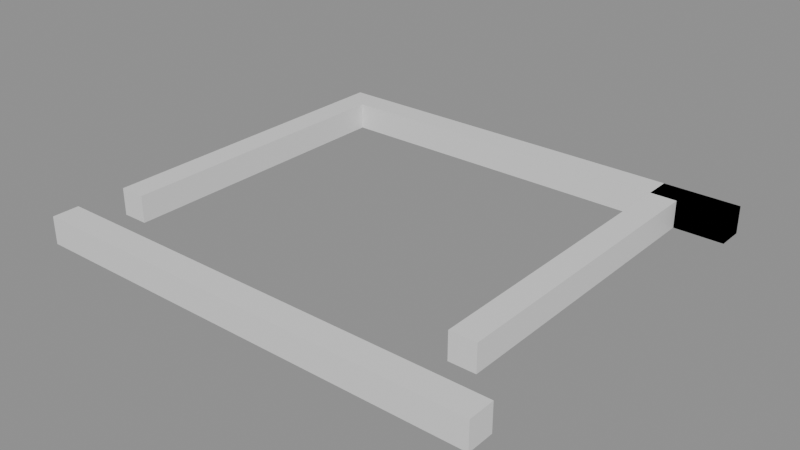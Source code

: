 # Source: building_lego.blend  (saved by Blender 5.0.119; exported with 4.5.12 LTS)
import bpy
from mathutils import Matrix  # noqa: F401  (used for matrix-valued properties, if any)

bpy.ops.wm.read_factory_settings(use_empty=True)
scene = bpy.context.scene
scene.name = 'Scene'

# ---- collections
col_01_paredes_externas = bpy.data.collections.new('01_Paredes_Externas'); scene.collection.children.link(col_01_paredes_externas)

# ---- materials (node trees are filled in below, after node groups)
mat_mat_parede_externa = bpy.data.materials.new('Mat_Parede_Externa')

# ---- material node trees
mat_mat_parede_externa.use_nodes = True; mat_mat_parede_externa.node_tree.nodes.clear()
_N = mat_mat_parede_externa.node_tree.nodes; _L = mat_mat_parede_externa.node_tree.links
n0 = _N.new('ShaderNodeBsdfPrincipled'); n0.name = 'BSDF - Pré-fundamentado'; n0.location = (-200, 100)
n1 = _N.new('ShaderNodeOutputMaterial'); n1.name = 'Saída de material'; n1.location = (200, 100)
_L.new(n0.outputs[0], n1.inputs[0])
n1.is_active_output = True

# ---- meshes
me_bloco_stone_wall_916_3999_z_40 = bpy.data.meshes.new('Bloco_stone_wall_916_3999_z-40')
me_bloco_stone_wall_916_3999_z_40.from_pydata([(-0.5, -0.175, -0.18), (0.5, -0.175, -0.18), (0.5, 0.175, -0.18), (-0.5, 0.175, -0.18), (-0.5, -0.175, 0.18), (0.5, -0.175, 0.18), (0.5, 0.175, 0.18), (-0.5, 0.175, 0.18)], [], [(0, 1, 2, 3), (4, 7, 6, 5), (0, 4, 5, 1), (2, 6, 7, 3), (0, 3, 7, 4), (1, 5, 6, 2)])
me_bloco_stone_wall_916_3999_z_40.materials.append(mat_mat_parede_externa)
me_bloco_stone_wall_916_3999_z_40.update()
me_bloco_stone_wall_917_3999_z_40 = bpy.data.meshes.new('Bloco_stone_wall_917_3999_z-40')
me_bloco_stone_wall_917_3999_z_40.from_pydata([(-0.5, -0.175, -0.18), (0.5, -0.175, -0.18), (0.5, 0.175, -0.18), (-0.5, 0.175, -0.18), (-0.5, -0.175, 0.18), (0.5, -0.175, 0.18), (0.5, 0.175, 0.18), (-0.5, 0.175, 0.18)], [], [(0, 1, 2, 3), (4, 7, 6, 5), (0, 4, 5, 1), (2, 6, 7, 3), (0, 3, 7, 4), (1, 5, 6, 2)])
me_bloco_stone_wall_917_3999_z_40.materials.append(mat_mat_parede_externa)
me_bloco_stone_wall_917_3999_z_40.update()
me_bloco_stone_wall_918_3999_z_40 = bpy.data.meshes.new('Bloco_stone_wall_918_3999_z-40')
me_bloco_stone_wall_918_3999_z_40.from_pydata([(-0.5, -0.175, -0.18), (0.5, -0.175, -0.18), (0.5, 0.175, -0.18), (-0.5, 0.175, -0.18), (-0.5, -0.175, 0.18), (0.5, -0.175, 0.18), (0.5, 0.175, 0.18), (-0.5, 0.175, 0.18)], [], [(0, 1, 2, 3), (4, 7, 6, 5), (0, 4, 5, 1), (2, 6, 7, 3), (0, 3, 7, 4), (1, 5, 6, 2)])
me_bloco_stone_wall_918_3999_z_40.materials.append(mat_mat_parede_externa)
me_bloco_stone_wall_918_3999_z_40.update()
me_bloco_stone_wall_919_3999_z_40 = bpy.data.meshes.new('Bloco_stone_wall_919_3999_z-40')
me_bloco_stone_wall_919_3999_z_40.from_pydata([(-0.5, -0.175, -0.18), (0.5, -0.175, -0.18), (0.5, 0.175, -0.18), (-0.5, 0.175, -0.18), (-0.5, -0.175, 0.18), (0.5, -0.175, 0.18), (0.5, 0.175, 0.18), (-0.5, 0.175, 0.18)], [], [(0, 1, 2, 3), (4, 7, 6, 5), (0, 4, 5, 1), (2, 6, 7, 3), (0, 3, 7, 4), (1, 5, 6, 2)])
me_bloco_stone_wall_919_3999_z_40.materials.append(mat_mat_parede_externa)
me_bloco_stone_wall_919_3999_z_40.update()
me_bloco_stone_wall_920_3999_z_40 = bpy.data.meshes.new('Bloco_stone_wall_920_3999_z-40')
me_bloco_stone_wall_920_3999_z_40.from_pydata([(-0.5, -0.175, -0.18), (0.5, -0.175, -0.18), (0.5, 0.175, -0.18), (-0.5, 0.175, -0.18), (-0.5, -0.175, 0.18), (0.5, -0.175, 0.18), (0.5, 0.175, 0.18), (-0.5, 0.175, 0.18)], [], [(0, 1, 2, 3), (4, 7, 6, 5), (0, 4, 5, 1), (2, 6, 7, 3), (0, 3, 7, 4), (1, 5, 6, 2)])
me_bloco_stone_wall_920_3999_z_40.materials.append(mat_mat_parede_externa)
me_bloco_stone_wall_920_3999_z_40.update()
me_bloco_stone_wall_921_3999_z_40 = bpy.data.meshes.new('Bloco_stone_wall_921_3999_z-40')
me_bloco_stone_wall_921_3999_z_40.from_pydata([(-0.5, -0.175, -0.18), (0.5, -0.175, -0.18), (0.5, 0.175, -0.18), (-0.5, 0.175, -0.18), (-0.5, -0.175, 0.18), (0.5, -0.175, 0.18), (0.5, 0.175, 0.18), (-0.5, 0.175, 0.18)], [], [(0, 1, 2, 3), (4, 7, 6, 5), (0, 4, 5, 1), (2, 6, 7, 3), (0, 3, 7, 4), (1, 5, 6, 2)])
me_bloco_stone_wall_921_3999_z_40.materials.append(mat_mat_parede_externa)
me_bloco_stone_wall_921_3999_z_40.update()
me_bloco_stone_wall_916_4004_z_40 = bpy.data.meshes.new('Bloco_stone_wall_916_4004_z-40')
me_bloco_stone_wall_916_4004_z_40.from_pydata([(-0.5, -0.175, -0.18), (0.5, -0.175, -0.18), (0.5, 0.175, -0.18), (-0.5, 0.175, -0.18), (-0.5, -0.175, 0.18), (0.5, -0.175, 0.18), (0.5, 0.175, 0.18), (-0.5, 0.175, 0.18)], [], [(0, 1, 2, 3), (4, 7, 6, 5), (0, 4, 5, 1), (2, 6, 7, 3), (0, 3, 7, 4), (1, 5, 6, 2)])
me_bloco_stone_wall_916_4004_z_40.materials.append(mat_mat_parede_externa)
me_bloco_stone_wall_916_4004_z_40.update()
me_bloco_stone_wall_917_4004_z_40 = bpy.data.meshes.new('Bloco_stone_wall_917_4004_z-40')
me_bloco_stone_wall_917_4004_z_40.from_pydata([(-0.5, -0.175, -0.18), (0.5, -0.175, -0.18), (0.5, 0.175, -0.18), (-0.5, 0.175, -0.18), (-0.5, -0.175, 0.18), (0.5, -0.175, 0.18), (0.5, 0.175, 0.18), (-0.5, 0.175, 0.18)], [], [(0, 1, 2, 3), (4, 7, 6, 5), (0, 4, 5, 1), (2, 6, 7, 3), (0, 3, 7, 4), (1, 5, 6, 2)])
me_bloco_stone_wall_917_4004_z_40.materials.append(mat_mat_parede_externa)
me_bloco_stone_wall_917_4004_z_40.update()
me_bloco_stone_wall_918_4004_z_40 = bpy.data.meshes.new('Bloco_stone_wall_918_4004_z-40')
me_bloco_stone_wall_918_4004_z_40.from_pydata([(-0.5, -0.175, -0.18), (0.5, -0.175, -0.18), (0.5, 0.175, -0.18), (-0.5, 0.175, -0.18), (-0.5, -0.175, 0.18), (0.5, -0.175, 0.18), (0.5, 0.175, 0.18), (-0.5, 0.175, 0.18)], [], [(0, 1, 2, 3), (4, 7, 6, 5), (0, 4, 5, 1), (2, 6, 7, 3), (0, 3, 7, 4), (1, 5, 6, 2)])
me_bloco_stone_wall_918_4004_z_40.materials.append(mat_mat_parede_externa)
me_bloco_stone_wall_918_4004_z_40.update()
me_bloco_stone_wall_919_4004_z_40 = bpy.data.meshes.new('Bloco_stone_wall_919_4004_z-40')
me_bloco_stone_wall_919_4004_z_40.from_pydata([(-0.5, -0.175, -0.18), (0.5, -0.175, -0.18), (0.5, 0.175, -0.18), (-0.5, 0.175, -0.18), (-0.5, -0.175, 0.18), (0.5, -0.175, 0.18), (0.5, 0.175, 0.18), (-0.5, 0.175, 0.18)], [], [(0, 1, 2, 3), (4, 7, 6, 5), (0, 4, 5, 1), (2, 6, 7, 3), (0, 3, 7, 4), (1, 5, 6, 2)])
me_bloco_stone_wall_919_4004_z_40.materials.append(mat_mat_parede_externa)
me_bloco_stone_wall_919_4004_z_40.update()
me_bloco_stone_wall_920_4004_z_40 = bpy.data.meshes.new('Bloco_stone_wall_920_4004_z-40')
me_bloco_stone_wall_920_4004_z_40.from_pydata([(-0.5, -0.175, -0.18), (0.5, -0.175, -0.18), (0.5, 0.175, -0.18), (-0.5, 0.175, -0.18), (-0.5, -0.175, 0.18), (0.5, -0.175, 0.18), (0.5, 0.175, 0.18), (-0.5, 0.175, 0.18)], [], [(0, 1, 2, 3), (4, 7, 6, 5), (0, 4, 5, 1), (2, 6, 7, 3), (0, 3, 7, 4), (1, 5, 6, 2)])
me_bloco_stone_wall_920_4004_z_40.materials.append(mat_mat_parede_externa)
me_bloco_stone_wall_920_4004_z_40.update()
me_bloco_stone_wall_921_4004_z_40 = bpy.data.meshes.new('Bloco_stone_wall_921_4004_z-40')
me_bloco_stone_wall_921_4004_z_40.from_pydata([(-0.5, -0.175, -0.18), (0.5, -0.175, -0.18), (0.5, 0.175, -0.18), (-0.5, 0.175, -0.18), (-0.5, -0.175, 0.18), (0.5, -0.175, 0.18), (0.5, 0.175, 0.18), (-0.5, 0.175, 0.18)], [], [(0, 1, 2, 3), (4, 7, 6, 5), (0, 4, 5, 1), (2, 6, 7, 3), (0, 3, 7, 4), (1, 5, 6, 2)])
me_bloco_stone_wall_921_4004_z_40.materials.append(mat_mat_parede_externa)
me_bloco_stone_wall_921_4004_z_40.update()
me_bloco_stone_wall_921_4004_z_40_001 = bpy.data.meshes.new('Bloco_stone_wall_921_4004_z-40.001')
me_bloco_stone_wall_921_4004_z_40_001.from_pydata([(-0.5, -0.175, -0.18), (0.5, -0.175, -0.18), (0.5, 0.175, -0.18), (-0.5, 0.175, -0.18), (-0.5, -0.175, 0.18), (0.5, -0.175, 0.18), (0.5, 0.175, 0.18), (-0.5, 0.175, 0.18)], [], [(0, 1, 2, 3), (4, 7, 6, 5), (0, 4, 5, 1), (2, 6, 7, 3), (0, 3, 7, 4), (1, 5, 6, 2)])
me_bloco_stone_wall_921_4004_z_40_001.materials.append(mat_mat_parede_externa)
me_bloco_stone_wall_921_4004_z_40_001.update()
me_bloco_stone_wall_916_4000_z_40 = bpy.data.meshes.new('Bloco_stone_wall_916_4000_z-40')
me_bloco_stone_wall_916_4000_z_40.from_pydata([(-0.175, -0.5, -0.18), (0.175, -0.5, -0.18), (0.175, 0.5, -0.18), (-0.175, 0.5, -0.18), (-0.175, -0.5, 0.18), (0.175, -0.5, 0.18), (0.175, 0.5, 0.18), (-0.175, 0.5, 0.18)], [], [(0, 1, 2, 3), (4, 7, 6, 5), (0, 4, 5, 1), (2, 6, 7, 3), (0, 3, 7, 4), (1, 5, 6, 2)])
me_bloco_stone_wall_916_4000_z_40.materials.append(mat_mat_parede_externa)
me_bloco_stone_wall_916_4000_z_40.update()
me_bloco_stone_wall_916_4001_z_40 = bpy.data.meshes.new('Bloco_stone_wall_916_4001_z-40')
me_bloco_stone_wall_916_4001_z_40.from_pydata([(-0.175, -0.5, -0.18), (0.175, -0.5, -0.18), (0.175, 0.5, -0.18), (-0.175, 0.5, -0.18), (-0.175, -0.5, 0.18), (0.175, -0.5, 0.18), (0.175, 0.5, 0.18), (-0.175, 0.5, 0.18)], [], [(0, 1, 2, 3), (4, 7, 6, 5), (0, 4, 5, 1), (2, 6, 7, 3), (0, 3, 7, 4), (1, 5, 6, 2)])
me_bloco_stone_wall_916_4001_z_40.materials.append(mat_mat_parede_externa)
me_bloco_stone_wall_916_4001_z_40.update()
me_bloco_stone_wall_916_4002_z_40 = bpy.data.meshes.new('Bloco_stone_wall_916_4002_z-40')
me_bloco_stone_wall_916_4002_z_40.from_pydata([(-0.175, -0.5, -0.18), (0.175, -0.5, -0.18), (0.175, 0.5, -0.18), (-0.175, 0.5, -0.18), (-0.175, -0.5, 0.18), (0.175, -0.5, 0.18), (0.175, 0.5, 0.18), (-0.175, 0.5, 0.18)], [], [(0, 1, 2, 3), (4, 7, 6, 5), (0, 4, 5, 1), (2, 6, 7, 3), (0, 3, 7, 4), (1, 5, 6, 2)])
me_bloco_stone_wall_916_4002_z_40.materials.append(mat_mat_parede_externa)
me_bloco_stone_wall_916_4002_z_40.update()
me_bloco_stone_wall_916_4003_z_40 = bpy.data.meshes.new('Bloco_stone_wall_916_4003_z-40')
me_bloco_stone_wall_916_4003_z_40.from_pydata([(-0.175, -0.5, -0.18), (0.175, -0.5, -0.18), (0.175, 0.5, -0.18), (-0.175, 0.5, -0.18), (-0.175, -0.5, 0.18), (0.175, -0.5, 0.18), (0.175, 0.5, 0.18), (-0.175, 0.5, 0.18)], [], [(0, 1, 2, 3), (4, 7, 6, 5), (0, 4, 5, 1), (2, 6, 7, 3), (0, 3, 7, 4), (1, 5, 6, 2)])
me_bloco_stone_wall_916_4003_z_40.materials.append(mat_mat_parede_externa)
me_bloco_stone_wall_916_4003_z_40.update()
me_bloco_stone_wall_921_4000_z_40 = bpy.data.meshes.new('Bloco_stone_wall_921_4000_z-40')
me_bloco_stone_wall_921_4000_z_40.from_pydata([(-0.175, -0.5, -0.18), (0.175, -0.5, -0.18), (0.175, 0.5, -0.18), (-0.175, 0.5, -0.18), (-0.175, -0.5, 0.18), (0.175, -0.5, 0.18), (0.175, 0.5, 0.18), (-0.175, 0.5, 0.18)], [], [(0, 1, 2, 3), (4, 7, 6, 5), (0, 4, 5, 1), (2, 6, 7, 3), (0, 3, 7, 4), (1, 5, 6, 2)])
me_bloco_stone_wall_921_4000_z_40.materials.append(mat_mat_parede_externa)
me_bloco_stone_wall_921_4000_z_40.update()
me_bloco_stone_wall_921_4001_z_40 = bpy.data.meshes.new('Bloco_stone_wall_921_4001_z-40')
me_bloco_stone_wall_921_4001_z_40.from_pydata([(-0.175, -0.5, -0.18), (0.175, -0.5, -0.18), (0.175, 0.5, -0.18), (-0.175, 0.5, -0.18), (-0.175, -0.5, 0.18), (0.175, -0.5, 0.18), (0.175, 0.5, 0.18), (-0.175, 0.5, 0.18)], [], [(0, 1, 2, 3), (4, 7, 6, 5), (0, 4, 5, 1), (2, 6, 7, 3), (0, 3, 7, 4), (1, 5, 6, 2)])
me_bloco_stone_wall_921_4001_z_40.materials.append(mat_mat_parede_externa)
me_bloco_stone_wall_921_4001_z_40.update()
me_bloco_stone_wall_921_4002_z_40 = bpy.data.meshes.new('Bloco_stone_wall_921_4002_z-40')
me_bloco_stone_wall_921_4002_z_40.from_pydata([(-0.175, -0.5, -0.18), (0.175, -0.5, -0.18), (0.175, 0.5, -0.18), (-0.175, 0.5, -0.18), (-0.175, -0.5, 0.18), (0.175, -0.5, 0.18), (0.175, 0.5, 0.18), (-0.175, 0.5, 0.18)], [], [(0, 1, 2, 3), (4, 7, 6, 5), (0, 4, 5, 1), (2, 6, 7, 3), (0, 3, 7, 4), (1, 5, 6, 2)])
me_bloco_stone_wall_921_4002_z_40.materials.append(mat_mat_parede_externa)
me_bloco_stone_wall_921_4002_z_40.update()
me_bloco_stone_wall_921_4003_z_40 = bpy.data.meshes.new('Bloco_stone_wall_921_4003_z-40')
me_bloco_stone_wall_921_4003_z_40.from_pydata([(-0.175, -0.5, -0.18), (0.175, -0.5, -0.18), (0.175, 0.5, -0.18), (-0.175, 0.5, -0.18), (-0.175, -0.5, 0.18), (0.175, -0.5, 0.18), (0.175, 0.5, 0.18), (-0.175, 0.5, 0.18)], [], [(0, 1, 2, 3), (4, 7, 6, 5), (0, 4, 5, 1), (2, 6, 7, 3), (0, 3, 7, 4), (1, 5, 6, 2)])
me_bloco_stone_wall_921_4003_z_40.materials.append(mat_mat_parede_externa)
me_bloco_stone_wall_921_4003_z_40.update()

# ---- objects
ob_parede_externa_norte_y3999_x916_921 = bpy.data.objects.new('Parede_Externa_Norte_Y3999_X916_921', None)
ob_bloco_stone_wall_916_3999_z_40 = bpy.data.objects.new('Bloco_stone_wall_916_3999_z-40', me_bloco_stone_wall_916_3999_z_40)
ob_bloco_stone_wall_917_3999_z_40 = bpy.data.objects.new('Bloco_stone_wall_917_3999_z-40', me_bloco_stone_wall_917_3999_z_40)
ob_bloco_stone_wall_918_3999_z_40 = bpy.data.objects.new('Bloco_stone_wall_918_3999_z-40', me_bloco_stone_wall_918_3999_z_40)
ob_bloco_stone_wall_919_3999_z_40 = bpy.data.objects.new('Bloco_stone_wall_919_3999_z-40', me_bloco_stone_wall_919_3999_z_40)
ob_bloco_stone_wall_920_3999_z_40 = bpy.data.objects.new('Bloco_stone_wall_920_3999_z-40', me_bloco_stone_wall_920_3999_z_40)
ob_bloco_stone_wall_921_3999_z_40 = bpy.data.objects.new('Bloco_stone_wall_921_3999_z-40', me_bloco_stone_wall_921_3999_z_40)
ob_parede_externa_sul_y4004_x916_921 = bpy.data.objects.new('Parede_Externa_Sul_Y4004_X916_921', None)
ob_bloco_stone_wall_916_4004_z_40 = bpy.data.objects.new('Bloco_stone_wall_916_4004_z-40', me_bloco_stone_wall_916_4004_z_40)
ob_bloco_stone_wall_917_4004_z_40 = bpy.data.objects.new('Bloco_stone_wall_917_4004_z-40', me_bloco_stone_wall_917_4004_z_40)
ob_bloco_stone_wall_918_4004_z_40 = bpy.data.objects.new('Bloco_stone_wall_918_4004_z-40', me_bloco_stone_wall_918_4004_z_40)
ob_bloco_stone_wall_919_4004_z_40 = bpy.data.objects.new('Bloco_stone_wall_919_4004_z-40', me_bloco_stone_wall_919_4004_z_40)
ob_bloco_stone_wall_920_4004_z_40 = bpy.data.objects.new('Bloco_stone_wall_920_4004_z-40', me_bloco_stone_wall_920_4004_z_40)
ob_bloco_stone_wall_921_4004_z_40 = bpy.data.objects.new('Bloco_stone_wall_921_4004_z-40', me_bloco_stone_wall_921_4004_z_40)
ob_bloco_stone_wall_921_4004_z_40_001 = bpy.data.objects.new('Bloco_stone_wall_921_4004_z-40.001', me_bloco_stone_wall_921_4004_z_40_001)
ob_parede_externa_oeste_x916_y4000_4003 = bpy.data.objects.new('Parede_Externa_Oeste_X916_Y4000_4003', None)
ob_bloco_stone_wall_916_4000_z_40 = bpy.data.objects.new('Bloco_stone_wall_916_4000_z-40', me_bloco_stone_wall_916_4000_z_40)
ob_bloco_stone_wall_916_4001_z_40 = bpy.data.objects.new('Bloco_stone_wall_916_4001_z-40', me_bloco_stone_wall_916_4001_z_40)
ob_bloco_stone_wall_916_4002_z_40 = bpy.data.objects.new('Bloco_stone_wall_916_4002_z-40', me_bloco_stone_wall_916_4002_z_40)
ob_bloco_stone_wall_916_4003_z_40 = bpy.data.objects.new('Bloco_stone_wall_916_4003_z-40', me_bloco_stone_wall_916_4003_z_40)
ob_parede_externa_leste_x921_y4000_4003 = bpy.data.objects.new('Parede_Externa_Leste_X921_Y4000_4003', None)
ob_bloco_stone_wall_921_4000_z_40 = bpy.data.objects.new('Bloco_stone_wall_921_4000_z-40', me_bloco_stone_wall_921_4000_z_40)
ob_bloco_stone_wall_921_4001_z_40 = bpy.data.objects.new('Bloco_stone_wall_921_4001_z-40', me_bloco_stone_wall_921_4001_z_40)
ob_bloco_stone_wall_921_4002_z_40 = bpy.data.objects.new('Bloco_stone_wall_921_4002_z-40', me_bloco_stone_wall_921_4002_z_40)
ob_bloco_stone_wall_921_4003_z_40 = bpy.data.objects.new('Bloco_stone_wall_921_4003_z-40', me_bloco_stone_wall_921_4003_z_40)

# ---- transforms, parenting, visibility, modifiers, constraints
ob_parede_externa_norte_y3999_x916_921.location = (0.0, -2.5, 0.0)
ob_parede_externa_norte_y3999_x916_921.empty_display_type = 'CUBE'
ob_bloco_stone_wall_916_3999_z_40.parent = ob_parede_externa_norte_y3999_x916_921
ob_bloco_stone_wall_916_3999_z_40.matrix_parent_inverse = Matrix(((1.0, -0.0, 0.0, -0.0), (-0.0, 1.0, -0.0, 2.5), (0.0, -0.0, 1.0, -0.0), (-0.0, 0.0, -0.0, 1.0)))
ob_bloco_stone_wall_916_3999_z_40.location = (-2.5, -2.825, 0.18)
ob_bloco_stone_wall_917_3999_z_40.parent = ob_parede_externa_norte_y3999_x916_921
ob_bloco_stone_wall_917_3999_z_40.matrix_parent_inverse = Matrix(((1.0, -0.0, 0.0, -0.0), (-0.0, 1.0, -0.0, 2.5), (0.0, -0.0, 1.0, -0.0), (-0.0, 0.0, -0.0, 1.0)))
ob_bloco_stone_wall_917_3999_z_40.location = (-1.5, -2.825, 0.18)
ob_bloco_stone_wall_918_3999_z_40.parent = ob_parede_externa_norte_y3999_x916_921
ob_bloco_stone_wall_918_3999_z_40.matrix_parent_inverse = Matrix(((1.0, -0.0, 0.0, -0.0), (-0.0, 1.0, -0.0, 2.5), (0.0, -0.0, 1.0, -0.0), (-0.0, 0.0, -0.0, 1.0)))
ob_bloco_stone_wall_918_3999_z_40.location = (-0.5, -2.825, 0.18)
ob_bloco_stone_wall_919_3999_z_40.parent = ob_parede_externa_norte_y3999_x916_921
ob_bloco_stone_wall_919_3999_z_40.matrix_parent_inverse = Matrix(((1.0, -0.0, 0.0, -0.0), (-0.0, 1.0, -0.0, 2.5), (0.0, -0.0, 1.0, -0.0), (-0.0, 0.0, -0.0, 1.0)))
ob_bloco_stone_wall_919_3999_z_40.location = (0.5, -2.825, 0.18)
ob_bloco_stone_wall_920_3999_z_40.parent = ob_parede_externa_norte_y3999_x916_921
ob_bloco_stone_wall_920_3999_z_40.matrix_parent_inverse = Matrix(((1.0, -0.0, 0.0, -0.0), (-0.0, 1.0, -0.0, 2.5), (0.0, -0.0, 1.0, -0.0), (-0.0, 0.0, -0.0, 1.0)))
ob_bloco_stone_wall_920_3999_z_40.location = (1.5, -2.825, 0.18)
ob_bloco_stone_wall_921_3999_z_40.parent = ob_parede_externa_norte_y3999_x916_921
ob_bloco_stone_wall_921_3999_z_40.matrix_parent_inverse = Matrix(((1.0, -0.0, 0.0, -0.0), (-0.0, 1.0, -0.0, 2.5), (0.0, -0.0, 1.0, -0.0), (-0.0, 0.0, -0.0, 1.0)))
ob_bloco_stone_wall_921_3999_z_40.location = (2.5, -2.825, 0.18)
ob_parede_externa_sul_y4004_x916_921.location = (0.0, 2.5, 0.0)
ob_parede_externa_sul_y4004_x916_921.empty_display_type = 'CUBE'
ob_bloco_stone_wall_916_4004_z_40.parent = ob_parede_externa_sul_y4004_x916_921
ob_bloco_stone_wall_916_4004_z_40.matrix_parent_inverse = Matrix(((1.0, -0.0, 0.0, -0.0), (-0.0, 1.0, -0.0, -2.5), (0.0, -0.0, 1.0, -0.0), (-0.0, 0.0, -0.0, 1.0)))
ob_bloco_stone_wall_916_4004_z_40.location = (-2.5, 2.175, 0.18)
ob_bloco_stone_wall_917_4004_z_40.parent = ob_parede_externa_sul_y4004_x916_921
ob_bloco_stone_wall_917_4004_z_40.matrix_parent_inverse = Matrix(((1.0, -0.0, 0.0, -0.0), (-0.0, 1.0, -0.0, -2.5), (0.0, -0.0, 1.0, -0.0), (-0.0, 0.0, -0.0, 1.0)))
ob_bloco_stone_wall_917_4004_z_40.location = (-1.5, 2.175, 0.18)
ob_bloco_stone_wall_918_4004_z_40.parent = ob_parede_externa_sul_y4004_x916_921
ob_bloco_stone_wall_918_4004_z_40.matrix_parent_inverse = Matrix(((1.0, -0.0, 0.0, -0.0), (-0.0, 1.0, -0.0, -2.5), (0.0, -0.0, 1.0, -0.0), (-0.0, 0.0, -0.0, 1.0)))
ob_bloco_stone_wall_918_4004_z_40.location = (-0.5, 2.175, 0.18)
ob_bloco_stone_wall_919_4004_z_40.parent = ob_parede_externa_sul_y4004_x916_921
ob_bloco_stone_wall_919_4004_z_40.matrix_parent_inverse = Matrix(((1.0, -0.0, 0.0, -0.0), (-0.0, 1.0, -0.0, -2.5), (0.0, -0.0, 1.0, -0.0), (-0.0, 0.0, -0.0, 1.0)))
ob_bloco_stone_wall_919_4004_z_40.location = (0.5, 2.175, 0.18)
ob_bloco_stone_wall_920_4004_z_40.parent = ob_parede_externa_sul_y4004_x916_921
ob_bloco_stone_wall_920_4004_z_40.matrix_parent_inverse = Matrix(((1.0, -0.0, 0.0, -0.0), (-0.0, 1.0, -0.0, -2.5), (0.0, -0.0, 1.0, -0.0), (-0.0, 0.0, -0.0, 1.0)))
ob_bloco_stone_wall_920_4004_z_40.location = (1.5, 2.175, 0.18)
ob_bloco_stone_wall_921_4004_z_40.parent = ob_parede_externa_sul_y4004_x916_921
ob_bloco_stone_wall_921_4004_z_40.matrix_parent_inverse = Matrix(((1.0, -0.0, 0.0, -0.0), (-0.0, 1.0, -0.0, -2.5), (0.0, -0.0, 1.0, -0.0), (-0.0, 0.0, -0.0, 1.0)))
ob_bloco_stone_wall_921_4004_z_40.location = (2.5, 2.175, 0.18)
ob_bloco_stone_wall_921_4004_z_40_001.parent = ob_parede_externa_sul_y4004_x916_921
ob_bloco_stone_wall_921_4004_z_40_001.matrix_parent_inverse = Matrix(((1.0, -0.0, 0.0, -0.0), (-0.0, 1.0, -0.0, -2.5), (0.0, -0.0, 1.0, -0.0), (-0.0, 0.0, -0.0, 1.0)))
ob_bloco_stone_wall_921_4004_z_40_001.location = (2.5, 2.175, 0.18)
ob_parede_externa_oeste_x916_y4000_4003.location = (-2.5, 0.0, 0.0)
ob_parede_externa_oeste_x916_y4000_4003.empty_display_type = 'CUBE'
ob_bloco_stone_wall_916_4000_z_40.parent = ob_parede_externa_oeste_x916_y4000_4003
ob_bloco_stone_wall_916_4000_z_40.matrix_parent_inverse = Matrix(((1.0, -0.0, 0.0, 2.5), (-0.0, 1.0, -0.0, 0.0), (0.0, -0.0, 1.0, -0.0), (-0.0, 0.0, -0.0, 1.0)))
ob_bloco_stone_wall_916_4000_z_40.location = (-2.825, -1.5, 0.18)
ob_bloco_stone_wall_916_4001_z_40.parent = ob_parede_externa_oeste_x916_y4000_4003
ob_bloco_stone_wall_916_4001_z_40.matrix_parent_inverse = Matrix(((1.0, -0.0, 0.0, 2.5), (-0.0, 1.0, -0.0, 0.0), (0.0, -0.0, 1.0, -0.0), (-0.0, 0.0, -0.0, 1.0)))
ob_bloco_stone_wall_916_4001_z_40.location = (-2.825, -0.5, 0.18)
ob_bloco_stone_wall_916_4002_z_40.parent = ob_parede_externa_oeste_x916_y4000_4003
ob_bloco_stone_wall_916_4002_z_40.matrix_parent_inverse = Matrix(((1.0, -0.0, 0.0, 2.5), (-0.0, 1.0, -0.0, 0.0), (0.0, -0.0, 1.0, -0.0), (-0.0, 0.0, -0.0, 1.0)))
ob_bloco_stone_wall_916_4002_z_40.location = (-2.825, 0.5, 0.18)
ob_bloco_stone_wall_916_4003_z_40.parent = ob_parede_externa_oeste_x916_y4000_4003
ob_bloco_stone_wall_916_4003_z_40.matrix_parent_inverse = Matrix(((1.0, -0.0, 0.0, 2.5), (-0.0, 1.0, -0.0, 0.0), (0.0, -0.0, 1.0, -0.0), (-0.0, 0.0, -0.0, 1.0)))
ob_bloco_stone_wall_916_4003_z_40.location = (-2.825, 1.5, 0.18)
ob_parede_externa_leste_x921_y4000_4003.location = (2.5, 0.0, 0.0)
ob_parede_externa_leste_x921_y4000_4003.empty_display_type = 'CUBE'
ob_bloco_stone_wall_921_4000_z_40.parent = ob_parede_externa_leste_x921_y4000_4003
ob_bloco_stone_wall_921_4000_z_40.matrix_parent_inverse = Matrix(((1.0, -0.0, 0.0, -2.5), (-0.0, 1.0, -0.0, 0.0), (0.0, -0.0, 1.0, -0.0), (-0.0, 0.0, -0.0, 1.0)))
ob_bloco_stone_wall_921_4000_z_40.location = (2.175, -1.5, 0.18)
ob_bloco_stone_wall_921_4001_z_40.parent = ob_parede_externa_leste_x921_y4000_4003
ob_bloco_stone_wall_921_4001_z_40.matrix_parent_inverse = Matrix(((1.0, -0.0, 0.0, -2.5), (-0.0, 1.0, -0.0, 0.0), (0.0, -0.0, 1.0, -0.0), (-0.0, 0.0, -0.0, 1.0)))
ob_bloco_stone_wall_921_4001_z_40.location = (2.175, -0.5, 0.18)
ob_bloco_stone_wall_921_4002_z_40.parent = ob_parede_externa_leste_x921_y4000_4003
ob_bloco_stone_wall_921_4002_z_40.matrix_parent_inverse = Matrix(((1.0, -0.0, 0.0, -2.5), (-0.0, 1.0, -0.0, 0.0), (0.0, -0.0, 1.0, -0.0), (-0.0, 0.0, -0.0, 1.0)))
ob_bloco_stone_wall_921_4002_z_40.location = (2.175, 0.5, 0.18)
ob_bloco_stone_wall_921_4003_z_40.parent = ob_parede_externa_leste_x921_y4000_4003
ob_bloco_stone_wall_921_4003_z_40.matrix_parent_inverse = Matrix(((1.0, -0.0, 0.0, -2.5), (-0.0, 1.0, -0.0, 0.0), (0.0, -0.0, 1.0, -0.0), (-0.0, 0.0, -0.0, 1.0)))
ob_bloco_stone_wall_921_4003_z_40.location = (2.175, 1.5, 0.18)

# ---- collection membership
col_01_paredes_externas.objects.link(ob_parede_externa_norte_y3999_x916_921)
col_01_paredes_externas.objects.link(ob_bloco_stone_wall_916_3999_z_40)
col_01_paredes_externas.objects.link(ob_bloco_stone_wall_917_3999_z_40)
col_01_paredes_externas.objects.link(ob_bloco_stone_wall_918_3999_z_40)
col_01_paredes_externas.objects.link(ob_bloco_stone_wall_919_3999_z_40)
col_01_paredes_externas.objects.link(ob_bloco_stone_wall_920_3999_z_40)
col_01_paredes_externas.objects.link(ob_bloco_stone_wall_921_3999_z_40)
col_01_paredes_externas.objects.link(ob_parede_externa_sul_y4004_x916_921)
col_01_paredes_externas.objects.link(ob_bloco_stone_wall_916_4004_z_40)
col_01_paredes_externas.objects.link(ob_bloco_stone_wall_917_4004_z_40)
col_01_paredes_externas.objects.link(ob_bloco_stone_wall_918_4004_z_40)
col_01_paredes_externas.objects.link(ob_bloco_stone_wall_919_4004_z_40)
col_01_paredes_externas.objects.link(ob_bloco_stone_wall_920_4004_z_40)
col_01_paredes_externas.objects.link(ob_bloco_stone_wall_921_4004_z_40)
col_01_paredes_externas.objects.link(ob_bloco_stone_wall_921_4004_z_40_001)
col_01_paredes_externas.objects.link(ob_parede_externa_oeste_x916_y4000_4003)
col_01_paredes_externas.objects.link(ob_bloco_stone_wall_916_4000_z_40)
col_01_paredes_externas.objects.link(ob_bloco_stone_wall_916_4001_z_40)
col_01_paredes_externas.objects.link(ob_bloco_stone_wall_916_4002_z_40)
col_01_paredes_externas.objects.link(ob_bloco_stone_wall_916_4003_z_40)
col_01_paredes_externas.objects.link(ob_parede_externa_leste_x921_y4000_4003)
col_01_paredes_externas.objects.link(ob_bloco_stone_wall_921_4000_z_40)
col_01_paredes_externas.objects.link(ob_bloco_stone_wall_921_4001_z_40)
col_01_paredes_externas.objects.link(ob_bloco_stone_wall_921_4002_z_40)
col_01_paredes_externas.objects.link(ob_bloco_stone_wall_921_4003_z_40)

# ---- scene / render settings (as saved in the file)
scene.frame_start = 1; scene.frame_end = 250; scene.frame_set(1)
scene.render.engine = 'BLENDER_EEVEE_NEXT'
scene.render.bake_bias = 0.0
scene.render.bake_samples = 0
scene.cycles.sampling_pattern = 'TABULATED_SOBOL'
scene.eevee.use_volume_custom_range = False
bpy.context.view_layer.update()

# ---- added for rendering (the .blend has no active camera and no usable light): camera, sun + grey world if the file has none
cam_auto = bpy.data.cameras.new('AutoCamera')
cam_auto.lens = 50.0
cam_auto.sensor_width = 36.0
cam_auto.clip_end = 1000.0
ob_auto_camera = bpy.data.objects.new('AutoCamera', cam_auto)
scene.collection.objects.link(ob_auto_camera)
ob_auto_camera.location = (7.44516, -9.25919, 6.13613)
ob_auto_camera.rotation_euler = (1.09748, -7.21219e-08, 0.694738)
scene.camera = ob_auto_camera
light_auto_sun = bpy.data.lights.new('AutoSun', 'SUN')
light_auto_sun.energy = 3.0
light_auto_sun.angle = 0.0523599
ob_auto_sun = bpy.data.objects.new('AutoSun', light_auto_sun)
scene.collection.objects.link(ob_auto_sun)
ob_auto_sun.rotation_euler = (0.872665, 0.174533, 0.523599)
if scene.world is None:
    world_auto = bpy.data.worlds.new('AutoWorld')
    world_auto.color = (0.3, 0.3, 0.3)
    scene.world = world_auto
bpy.context.view_layer.update()

